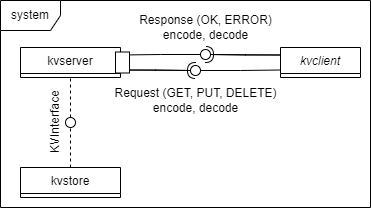

The diagram above was exported from draw.io. Its source (the exported page's mxGraphModel, read from the mxfile embedded in the PNG):
<mxGraphModel dx="475" dy="-12" grid="1" gridSize="10" guides="1" tooltips="1" connect="1" arrows="1" fold="1" page="1" pageScale="1" pageWidth="827" pageHeight="1169" math="0" shadow="0">
  <root>
    <mxCell id="WIyWlLk6GJQsqaUBKTNV-0" />
    <mxCell id="WIyWlLk6GJQsqaUBKTNV-1" parent="WIyWlLk6GJQsqaUBKTNV-0" />
    <mxCell id="-Z1njDP8elzgMRPd2MBX-9" value="" style="rounded=0;orthogonalLoop=1;jettySize=auto;html=1;endArrow=halfCircle;endFill=0;entryX=0.5;entryY=0.5;endSize=6;strokeWidth=1;sketch=0;exitX=0;exitY=0.25;exitDx=0;exitDy=0;" edge="1" parent="WIyWlLk6GJQsqaUBKTNV-1" target="-Z1njDP8elzgMRPd2MBX-11" source="WocL88N6ouLtejaVBGAm-38">
      <mxGeometry relative="1" as="geometry">
        <mxPoint x="280" y="1412.5" as="sourcePoint" />
      </mxGeometry>
    </mxCell>
    <mxCell id="-Z1njDP8elzgMRPd2MBX-4" value="" style="rounded=0;orthogonalLoop=1;jettySize=auto;html=1;endArrow=halfCircle;endFill=0;entryX=0.5;entryY=0.5;endSize=6;strokeWidth=1;sketch=0;exitX=1;exitY=0.75;exitDx=0;exitDy=0;" edge="1" target="-Z1njDP8elzgMRPd2MBX-5" parent="WIyWlLk6GJQsqaUBKTNV-1" source="WocL88N6ouLtejaVBGAm-54">
      <mxGeometry relative="1" as="geometry">
        <mxPoint x="290" y="1430" as="sourcePoint" />
      </mxGeometry>
    </mxCell>
    <mxCell id="WocL88N6ouLtejaVBGAm-38" value="kvclient" style="swimlane;fontStyle=2;align=center;verticalAlign=top;childLayout=stackLayout;horizontal=1;startSize=26;horizontalStack=0;resizeParent=1;resizeLast=0;collapsible=1;marginBottom=0;rounded=0;shadow=0;strokeWidth=1;" parent="WIyWlLk6GJQsqaUBKTNV-1" vertex="1">
      <mxGeometry x="430" y="1380" width="80" height="30" as="geometry">
        <mxRectangle x="230" y="140" width="160" height="26" as="alternateBounds" />
      </mxGeometry>
    </mxCell>
    <mxCell id="WocL88N6ouLtejaVBGAm-54" value="kvserver" style="swimlane;fontStyle=0;align=center;verticalAlign=top;childLayout=stackLayout;horizontal=1;startSize=26;horizontalStack=0;resizeParent=1;resizeLast=0;collapsible=1;marginBottom=0;rounded=0;shadow=0;strokeWidth=1;" parent="WIyWlLk6GJQsqaUBKTNV-1" vertex="1">
      <mxGeometry x="170" y="1380" width="100" height="30" as="geometry">
        <mxRectangle x="230" y="140" width="160" height="26" as="alternateBounds" />
      </mxGeometry>
    </mxCell>
    <mxCell id="WocL88N6ouLtejaVBGAm-70" value="kvstore" style="swimlane;fontStyle=0;align=center;verticalAlign=top;childLayout=stackLayout;horizontal=1;startSize=26;horizontalStack=0;resizeParent=1;resizeLast=0;collapsible=1;marginBottom=0;rounded=0;shadow=0;strokeWidth=1;" parent="WIyWlLk6GJQsqaUBKTNV-1" vertex="1">
      <mxGeometry x="170" y="1500" width="100" height="30" as="geometry">
        <mxRectangle x="230" y="140" width="160" height="26" as="alternateBounds" />
      </mxGeometry>
    </mxCell>
    <mxCell id="-Z1njDP8elzgMRPd2MBX-3" value="" style="rounded=0;orthogonalLoop=1;jettySize=auto;html=1;endArrow=none;endFill=0;sketch=0;sourcePerimeterSpacing=0;targetPerimeterSpacing=0;strokeWidth=1;startSize=15;endSize=15;exitX=1;exitY=0.75;exitDx=0;exitDy=0;edgeStyle=orthogonalEdgeStyle;" edge="1" target="-Z1njDP8elzgMRPd2MBX-5" parent="WIyWlLk6GJQsqaUBKTNV-1" source="WocL88N6ouLtejaVBGAm-54">
      <mxGeometry relative="1" as="geometry">
        <mxPoint x="270" y="1435" as="sourcePoint" />
      </mxGeometry>
    </mxCell>
    <mxCell id="-Z1njDP8elzgMRPd2MBX-6" style="edgeStyle=orthogonalEdgeStyle;rounded=0;orthogonalLoop=1;jettySize=auto;html=1;strokeWidth=1;startArrow=none;startFill=0;endArrow=none;endFill=0;startSize=15;endSize=15;entryX=0;entryY=0.75;entryDx=0;entryDy=0;" edge="1" parent="WIyWlLk6GJQsqaUBKTNV-1" source="-Z1njDP8elzgMRPd2MBX-5" target="WocL88N6ouLtejaVBGAm-38">
      <mxGeometry relative="1" as="geometry">
        <mxPoint x="430" y="1400" as="targetPoint" />
      </mxGeometry>
    </mxCell>
    <mxCell id="-Z1njDP8elzgMRPd2MBX-5" value="" style="ellipse;whiteSpace=wrap;html=1;align=center;aspect=fixed;resizable=0;points=[];outlineConnect=0;sketch=0;" vertex="1" parent="WIyWlLk6GJQsqaUBKTNV-1">
      <mxGeometry x="340" y="1398" width="10" height="10" as="geometry" />
    </mxCell>
    <mxCell id="-Z1njDP8elzgMRPd2MBX-7" value="Request (GET, PUT, DELETE)&lt;br&gt;encode, decode" style="text;html=1;align=center;verticalAlign=middle;resizable=0;points=[];autosize=1;strokeColor=none;fillColor=none;" vertex="1" parent="WIyWlLk6GJQsqaUBKTNV-1">
      <mxGeometry x="250" y="1413" width="190" height="40" as="geometry" />
    </mxCell>
    <mxCell id="-Z1njDP8elzgMRPd2MBX-8" value="" style="rounded=0;orthogonalLoop=1;jettySize=auto;html=1;endArrow=none;endFill=0;sketch=0;sourcePerimeterSpacing=0;targetPerimeterSpacing=0;strokeWidth=1;startSize=15;endSize=15;exitX=0;exitY=0.25;exitDx=0;exitDy=0;edgeStyle=orthogonalEdgeStyle;" edge="1" parent="WIyWlLk6GJQsqaUBKTNV-1" target="-Z1njDP8elzgMRPd2MBX-11" source="WocL88N6ouLtejaVBGAm-38">
      <mxGeometry relative="1" as="geometry">
        <mxPoint x="280" y="1412.5" as="sourcePoint" />
      </mxGeometry>
    </mxCell>
    <mxCell id="-Z1njDP8elzgMRPd2MBX-10" style="edgeStyle=orthogonalEdgeStyle;rounded=0;orthogonalLoop=1;jettySize=auto;html=1;strokeWidth=1;startArrow=none;startFill=0;endArrow=none;endFill=0;startSize=15;endSize=15;entryX=1;entryY=0.25;entryDx=0;entryDy=0;" edge="1" parent="WIyWlLk6GJQsqaUBKTNV-1" source="-Z1njDP8elzgMRPd2MBX-11" target="WocL88N6ouLtejaVBGAm-54">
      <mxGeometry relative="1" as="geometry">
        <mxPoint x="330" y="1360" as="targetPoint" />
      </mxGeometry>
    </mxCell>
    <mxCell id="-Z1njDP8elzgMRPd2MBX-11" value="" style="ellipse;whiteSpace=wrap;html=1;align=center;aspect=fixed;resizable=0;points=[];outlineConnect=0;sketch=0;" vertex="1" parent="WIyWlLk6GJQsqaUBKTNV-1">
      <mxGeometry x="350" y="1382" width="10" height="10" as="geometry" />
    </mxCell>
    <mxCell id="-Z1njDP8elzgMRPd2MBX-13" value="Response (OK, ERROR)&lt;br&gt;encode, decode" style="text;html=1;align=center;verticalAlign=middle;resizable=0;points=[];autosize=1;strokeColor=none;fillColor=none;" vertex="1" parent="WIyWlLk6GJQsqaUBKTNV-1">
      <mxGeometry x="275" y="1340" width="160" height="40" as="geometry" />
    </mxCell>
    <mxCell id="-Z1njDP8elzgMRPd2MBX-18" value="" style="rounded=0;orthogonalLoop=1;jettySize=auto;html=1;endArrow=none;endFill=0;sketch=0;sourcePerimeterSpacing=0;targetPerimeterSpacing=0;dashed=1;strokeWidth=1;startSize=15;endSize=15;edgeStyle=orthogonalEdgeStyle;" edge="1" parent="WIyWlLk6GJQsqaUBKTNV-1" target="-Z1njDP8elzgMRPd2MBX-21" source="WocL88N6ouLtejaVBGAm-70">
      <mxGeometry relative="1" as="geometry">
        <mxPoint x="440" y="1481.4999999999995" as="sourcePoint" />
      </mxGeometry>
    </mxCell>
    <mxCell id="-Z1njDP8elzgMRPd2MBX-20" style="edgeStyle=orthogonalEdgeStyle;rounded=0;orthogonalLoop=1;jettySize=auto;html=1;dashed=1;strokeWidth=1;startArrow=none;startFill=0;endArrow=none;endFill=0;startSize=15;endSize=15;" edge="1" parent="WIyWlLk6GJQsqaUBKTNV-1" source="-Z1njDP8elzgMRPd2MBX-21" target="WocL88N6ouLtejaVBGAm-54">
      <mxGeometry relative="1" as="geometry">
        <mxPoint x="280" y="1481.4999999999995" as="targetPoint" />
      </mxGeometry>
    </mxCell>
    <mxCell id="-Z1njDP8elzgMRPd2MBX-21" value="" style="ellipse;whiteSpace=wrap;html=1;align=center;aspect=fixed;resizable=0;points=[];outlineConnect=0;sketch=0;" vertex="1" parent="WIyWlLk6GJQsqaUBKTNV-1">
      <mxGeometry x="215" y="1450" width="10" height="10" as="geometry" />
    </mxCell>
    <mxCell id="-Z1njDP8elzgMRPd2MBX-24" value="" style="rounded=0;whiteSpace=wrap;html=1;strokeColor=default;" vertex="1" parent="WIyWlLk6GJQsqaUBKTNV-1">
      <mxGeometry x="265" y="1384.5" width="14" height="21" as="geometry" />
    </mxCell>
    <mxCell id="-Z1njDP8elzgMRPd2MBX-26" value="KVInterface" style="text;html=1;align=center;verticalAlign=middle;resizable=0;points=[];autosize=1;strokeColor=none;fillColor=none;rotation=270;" vertex="1" parent="WIyWlLk6GJQsqaUBKTNV-1">
      <mxGeometry x="160" y="1440" width="90" height="30" as="geometry" />
    </mxCell>
    <mxCell id="-Z1njDP8elzgMRPd2MBX-28" value="system" style="shape=umlFrame;whiteSpace=wrap;html=1;strokeColor=default;" vertex="1" parent="WIyWlLk6GJQsqaUBKTNV-1">
      <mxGeometry x="150" y="1333" width="370" height="207" as="geometry" />
    </mxCell>
  </root>
</mxGraphModel>